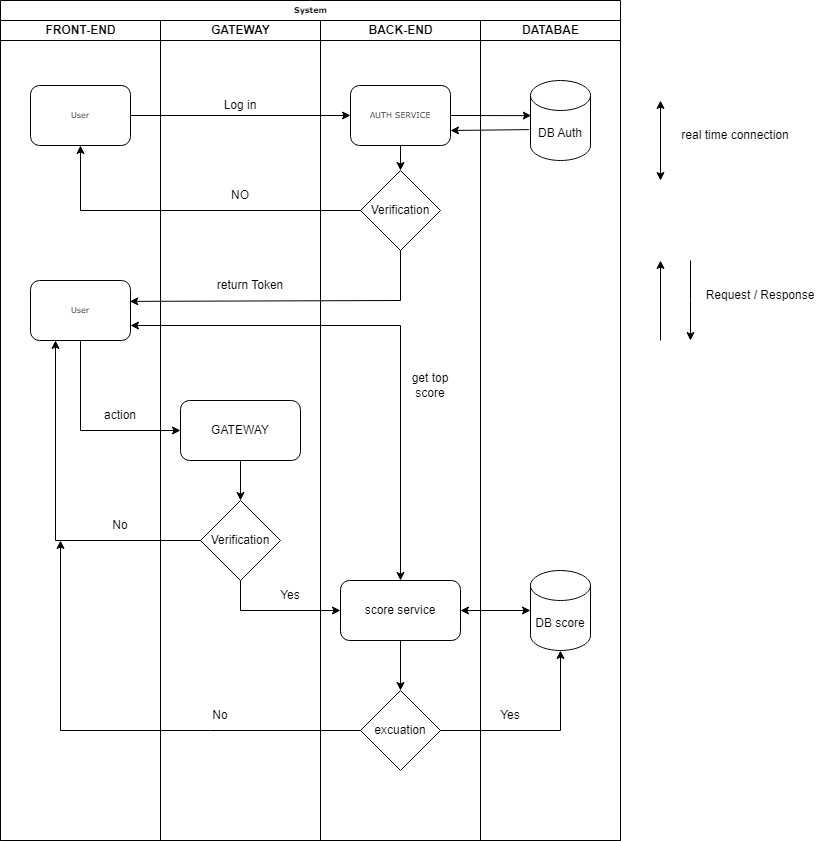

The diagram above was exported from draw.io. Its source (the exported page's mxGraphModel, read from the mxfile embedded in the PNG):
<mxGraphModel dx="1969" dy="868" grid="1" gridSize="10" guides="1" tooltips="1" connect="1" arrows="1" fold="1" page="1" pageScale="1" pageWidth="850" pageHeight="1100" math="0" shadow="0">
  <root>
    <mxCell id="0" />
    <mxCell id="1" parent="0" />
    <mxCell id="VnDpDue5ifwQL9TlQaeQ-1" value="System" style="swimlane;html=1;childLayout=stackLayout;startSize=20;rounded=0;shadow=0;labelBackgroundColor=none;strokeWidth=1;fontFamily=Verdana;fontSize=8;align=center;" parent="1" vertex="1">
      <mxGeometry x="20" y="100" width="620" height="840" as="geometry" />
    </mxCell>
    <mxCell id="VnDpDue5ifwQL9TlQaeQ-21" value="FRONT-END" style="swimlane;html=1;startSize=20;" parent="VnDpDue5ifwQL9TlQaeQ-1" vertex="1">
      <mxGeometry y="20" width="160" height="820" as="geometry" />
    </mxCell>
    <mxCell id="VnDpDue5ifwQL9TlQaeQ-22" value="User" style="rounded=1;whiteSpace=wrap;html=1;shadow=0;labelBackgroundColor=none;strokeWidth=1;fontFamily=Verdana;fontSize=8;align=center;" parent="VnDpDue5ifwQL9TlQaeQ-21" vertex="1">
      <mxGeometry x="30" y="65" width="100" height="60" as="geometry" />
    </mxCell>
    <mxCell id="bXYXvkxQ0xS0plyRhYqI-13" value="User" style="rounded=1;whiteSpace=wrap;html=1;shadow=0;labelBackgroundColor=none;strokeWidth=1;fontFamily=Verdana;fontSize=8;align=center;" parent="VnDpDue5ifwQL9TlQaeQ-21" vertex="1">
      <mxGeometry x="30" y="260" width="100" height="60" as="geometry" />
    </mxCell>
    <mxCell id="a605rMi7eWbO8drowD6U-4" value="action" style="text;html=1;align=center;verticalAlign=middle;whiteSpace=wrap;rounded=0;" parent="VnDpDue5ifwQL9TlQaeQ-21" vertex="1">
      <mxGeometry x="90" y="380" width="60" height="30" as="geometry" />
    </mxCell>
    <mxCell id="a605rMi7eWbO8drowD6U-6" value="No" style="text;html=1;align=center;verticalAlign=middle;whiteSpace=wrap;rounded=0;" parent="VnDpDue5ifwQL9TlQaeQ-21" vertex="1">
      <mxGeometry x="90" y="490" width="60" height="30" as="geometry" />
    </mxCell>
    <mxCell id="VnDpDue5ifwQL9TlQaeQ-23" value="GATEWAY" style="swimlane;html=1;startSize=20;" parent="VnDpDue5ifwQL9TlQaeQ-1" vertex="1">
      <mxGeometry x="160" y="20" width="160" height="820" as="geometry" />
    </mxCell>
    <mxCell id="bXYXvkxQ0xS0plyRhYqI-5" value="NO" style="text;html=1;align=center;verticalAlign=middle;whiteSpace=wrap;rounded=0;" parent="VnDpDue5ifwQL9TlQaeQ-23" vertex="1">
      <mxGeometry x="50" y="160" width="60" height="30" as="geometry" />
    </mxCell>
    <mxCell id="bXYXvkxQ0xS0plyRhYqI-7" value="Log in" style="text;html=1;align=center;verticalAlign=middle;whiteSpace=wrap;rounded=0;" parent="VnDpDue5ifwQL9TlQaeQ-23" vertex="1">
      <mxGeometry x="50" y="70" width="60" height="30" as="geometry" />
    </mxCell>
    <mxCell id="bXYXvkxQ0xS0plyRhYqI-15" value="return Token" style="text;html=1;align=center;verticalAlign=middle;whiteSpace=wrap;rounded=0;" parent="VnDpDue5ifwQL9TlQaeQ-23" vertex="1">
      <mxGeometry x="50" y="250" width="80" height="30" as="geometry" />
    </mxCell>
    <mxCell id="bXYXvkxQ0xS0plyRhYqI-16" value="GATEWAY" style="rounded=1;whiteSpace=wrap;html=1;" parent="VnDpDue5ifwQL9TlQaeQ-23" vertex="1">
      <mxGeometry x="20" y="380" width="120" height="60" as="geometry" />
    </mxCell>
    <mxCell id="bXYXvkxQ0xS0plyRhYqI-18" value="Verification" style="rhombus;whiteSpace=wrap;html=1;" parent="VnDpDue5ifwQL9TlQaeQ-23" vertex="1">
      <mxGeometry x="40" y="480" width="80" height="80" as="geometry" />
    </mxCell>
    <mxCell id="bXYXvkxQ0xS0plyRhYqI-19" value="" style="endArrow=classic;html=1;rounded=0;exitX=0.5;exitY=1;exitDx=0;exitDy=0;entryX=0.5;entryY=0;entryDx=0;entryDy=0;" parent="VnDpDue5ifwQL9TlQaeQ-23" source="bXYXvkxQ0xS0plyRhYqI-16" target="bXYXvkxQ0xS0plyRhYqI-18" edge="1">
      <mxGeometry width="50" height="50" relative="1" as="geometry">
        <mxPoint x="220" y="490" as="sourcePoint" />
        <mxPoint x="270" y="440" as="targetPoint" />
      </mxGeometry>
    </mxCell>
    <mxCell id="bXYXvkxQ0xS0plyRhYqI-22" value="Yes" style="text;html=1;align=center;verticalAlign=middle;whiteSpace=wrap;rounded=0;" parent="VnDpDue5ifwQL9TlQaeQ-23" vertex="1">
      <mxGeometry x="100" y="560" width="60" height="30" as="geometry" />
    </mxCell>
    <mxCell id="uALCnENZs-alnATQGoRl-4" value="No" style="text;html=1;align=center;verticalAlign=middle;whiteSpace=wrap;rounded=0;" parent="VnDpDue5ifwQL9TlQaeQ-23" vertex="1">
      <mxGeometry x="30" y="680" width="60" height="30" as="geometry" />
    </mxCell>
    <mxCell id="uALCnENZs-alnATQGoRl-3" value="" style="endArrow=classic;html=1;rounded=0;exitX=0;exitY=0.5;exitDx=0;exitDy=0;" parent="VnDpDue5ifwQL9TlQaeQ-23" edge="1">
      <mxGeometry width="50" height="50" relative="1" as="geometry">
        <mxPoint x="200" y="710" as="sourcePoint" />
        <mxPoint x="-100" y="520" as="targetPoint" />
        <Array as="points">
          <mxPoint x="50" y="710" />
          <mxPoint x="-100" y="710" />
        </Array>
      </mxGeometry>
    </mxCell>
    <mxCell id="VnDpDue5ifwQL9TlQaeQ-28" value="BACK-END" style="swimlane;html=1;startSize=20;" parent="VnDpDue5ifwQL9TlQaeQ-1" vertex="1">
      <mxGeometry x="320" y="20" width="160" height="820" as="geometry" />
    </mxCell>
    <mxCell id="bXYXvkxQ0xS0plyRhYqI-1" value="AUTH SERVICE" style="rounded=1;whiteSpace=wrap;html=1;shadow=0;labelBackgroundColor=none;strokeWidth=1;fontFamily=Verdana;fontSize=8;align=center;" parent="VnDpDue5ifwQL9TlQaeQ-28" vertex="1">
      <mxGeometry x="30" y="65" width="100" height="60" as="geometry" />
    </mxCell>
    <mxCell id="bXYXvkxQ0xS0plyRhYqI-3" value="Verification" style="rhombus;whiteSpace=wrap;html=1;" parent="VnDpDue5ifwQL9TlQaeQ-28" vertex="1">
      <mxGeometry x="40" y="150" width="80" height="80" as="geometry" />
    </mxCell>
    <mxCell id="bXYXvkxQ0xS0plyRhYqI-6" value="" style="endArrow=classic;html=1;rounded=0;exitX=0.5;exitY=1;exitDx=0;exitDy=0;entryX=0.5;entryY=0;entryDx=0;entryDy=0;" parent="VnDpDue5ifwQL9TlQaeQ-28" source="bXYXvkxQ0xS0plyRhYqI-1" target="bXYXvkxQ0xS0plyRhYqI-3" edge="1">
      <mxGeometry width="50" height="50" relative="1" as="geometry">
        <mxPoint x="220" y="150" as="sourcePoint" />
        <mxPoint x="270" y="100" as="targetPoint" />
      </mxGeometry>
    </mxCell>
    <mxCell id="bXYXvkxQ0xS0plyRhYqI-20" value="score service" style="rounded=1;whiteSpace=wrap;html=1;" parent="VnDpDue5ifwQL9TlQaeQ-28" vertex="1">
      <mxGeometry x="20" y="560" width="120" height="60" as="geometry" />
    </mxCell>
    <mxCell id="a605rMi7eWbO8drowD6U-2" value="get top score" style="text;html=1;align=center;verticalAlign=middle;whiteSpace=wrap;rounded=0;" parent="VnDpDue5ifwQL9TlQaeQ-28" vertex="1">
      <mxGeometry x="80" y="350" width="60" height="30" as="geometry" />
    </mxCell>
    <mxCell id="uALCnENZs-alnATQGoRl-1" value="excuation" style="rhombus;whiteSpace=wrap;html=1;" parent="VnDpDue5ifwQL9TlQaeQ-28" vertex="1">
      <mxGeometry x="40" y="670" width="80" height="80" as="geometry" />
    </mxCell>
    <mxCell id="uALCnENZs-alnATQGoRl-2" value="" style="endArrow=classic;html=1;rounded=0;exitX=0.5;exitY=1;exitDx=0;exitDy=0;entryX=0.5;entryY=0;entryDx=0;entryDy=0;" parent="VnDpDue5ifwQL9TlQaeQ-28" source="bXYXvkxQ0xS0plyRhYqI-20" target="uALCnENZs-alnATQGoRl-1" edge="1">
      <mxGeometry width="50" height="50" relative="1" as="geometry">
        <mxPoint x="-80" y="690" as="sourcePoint" />
        <mxPoint x="-30" y="640" as="targetPoint" />
      </mxGeometry>
    </mxCell>
    <mxCell id="VnDpDue5ifwQL9TlQaeQ-37" value="DATABAE" style="swimlane;html=1;startSize=20;" parent="VnDpDue5ifwQL9TlQaeQ-1" vertex="1">
      <mxGeometry x="480" y="20" width="140" height="820" as="geometry" />
    </mxCell>
    <mxCell id="bXYXvkxQ0xS0plyRhYqI-23" value="DB score" style="shape=cylinder3;whiteSpace=wrap;html=1;boundedLbl=1;backgroundOutline=1;size=15;" parent="VnDpDue5ifwQL9TlQaeQ-37" vertex="1">
      <mxGeometry x="50" y="550" width="60" height="80" as="geometry" />
    </mxCell>
    <mxCell id="uALCnENZs-alnATQGoRl-6" value="Yes" style="text;html=1;align=center;verticalAlign=middle;whiteSpace=wrap;rounded=0;" parent="VnDpDue5ifwQL9TlQaeQ-37" vertex="1">
      <mxGeometry y="680" width="60" height="30" as="geometry" />
    </mxCell>
    <mxCell id="uALCnENZs-alnATQGoRl-7" value="DB Auth" style="shape=cylinder3;whiteSpace=wrap;html=1;boundedLbl=1;backgroundOutline=1;size=15;" parent="VnDpDue5ifwQL9TlQaeQ-37" vertex="1">
      <mxGeometry x="50" y="60" width="60" height="80" as="geometry" />
    </mxCell>
    <mxCell id="bXYXvkxQ0xS0plyRhYqI-2" value="" style="endArrow=classic;html=1;rounded=0;exitX=1;exitY=0.5;exitDx=0;exitDy=0;entryX=0;entryY=0.5;entryDx=0;entryDy=0;" parent="VnDpDue5ifwQL9TlQaeQ-1" source="VnDpDue5ifwQL9TlQaeQ-22" target="bXYXvkxQ0xS0plyRhYqI-1" edge="1">
      <mxGeometry width="50" height="50" relative="1" as="geometry">
        <mxPoint x="220" y="140" as="sourcePoint" />
        <mxPoint x="270" y="90" as="targetPoint" />
      </mxGeometry>
    </mxCell>
    <mxCell id="bXYXvkxQ0xS0plyRhYqI-4" value="" style="endArrow=classic;html=1;rounded=0;exitX=0;exitY=0.5;exitDx=0;exitDy=0;entryX=0.5;entryY=1;entryDx=0;entryDy=0;" parent="VnDpDue5ifwQL9TlQaeQ-1" source="bXYXvkxQ0xS0plyRhYqI-3" target="VnDpDue5ifwQL9TlQaeQ-22" edge="1">
      <mxGeometry width="50" height="50" relative="1" as="geometry">
        <mxPoint x="340" y="300" as="sourcePoint" />
        <mxPoint x="390" y="250" as="targetPoint" />
        <Array as="points">
          <mxPoint x="80" y="210" />
        </Array>
      </mxGeometry>
    </mxCell>
    <mxCell id="bXYXvkxQ0xS0plyRhYqI-9" value="" style="endArrow=classic;html=1;rounded=0;exitX=1;exitY=0.5;exitDx=0;exitDy=0;entryX=0.013;entryY=0.439;entryDx=0;entryDy=0;entryPerimeter=0;" parent="VnDpDue5ifwQL9TlQaeQ-1" source="bXYXvkxQ0xS0plyRhYqI-1" target="uALCnENZs-alnATQGoRl-7" edge="1">
      <mxGeometry width="50" height="50" relative="1" as="geometry">
        <mxPoint x="530" y="240" as="sourcePoint" />
        <mxPoint x="500" y="115" as="targetPoint" />
      </mxGeometry>
    </mxCell>
    <mxCell id="bXYXvkxQ0xS0plyRhYqI-11" value="" style="endArrow=classic;html=1;rounded=0;exitX=-0.026;exitY=0.614;exitDx=0;exitDy=0;entryX=1;entryY=0.75;entryDx=0;entryDy=0;exitPerimeter=0;" parent="VnDpDue5ifwQL9TlQaeQ-1" source="uALCnENZs-alnATQGoRl-7" target="bXYXvkxQ0xS0plyRhYqI-1" edge="1">
      <mxGeometry width="50" height="50" relative="1" as="geometry">
        <mxPoint x="500" y="130" as="sourcePoint" />
        <mxPoint x="559.9999999999998" y="180" as="targetPoint" />
      </mxGeometry>
    </mxCell>
    <mxCell id="bXYXvkxQ0xS0plyRhYqI-14" value="" style="endArrow=classic;html=1;rounded=0;exitX=0.5;exitY=1;exitDx=0;exitDy=0;entryX=0.993;entryY=0.348;entryDx=0;entryDy=0;entryPerimeter=0;" parent="VnDpDue5ifwQL9TlQaeQ-1" source="bXYXvkxQ0xS0plyRhYqI-3" target="bXYXvkxQ0xS0plyRhYqI-13" edge="1">
      <mxGeometry width="50" height="50" relative="1" as="geometry">
        <mxPoint x="390" y="350" as="sourcePoint" />
        <mxPoint x="440" y="300" as="targetPoint" />
        <Array as="points">
          <mxPoint x="400" y="300" />
        </Array>
      </mxGeometry>
    </mxCell>
    <mxCell id="bXYXvkxQ0xS0plyRhYqI-17" value="" style="endArrow=classic;html=1;rounded=0;exitX=0.5;exitY=1;exitDx=0;exitDy=0;entryX=0;entryY=0.5;entryDx=0;entryDy=0;" parent="VnDpDue5ifwQL9TlQaeQ-1" source="bXYXvkxQ0xS0plyRhYqI-13" target="bXYXvkxQ0xS0plyRhYqI-16" edge="1">
      <mxGeometry width="50" height="50" relative="1" as="geometry">
        <mxPoint x="70" y="420" as="sourcePoint" />
        <mxPoint x="120" y="370" as="targetPoint" />
        <Array as="points">
          <mxPoint x="80" y="430" />
        </Array>
      </mxGeometry>
    </mxCell>
    <mxCell id="bXYXvkxQ0xS0plyRhYqI-21" value="" style="endArrow=classic;html=1;rounded=0;exitX=0.5;exitY=1;exitDx=0;exitDy=0;entryX=0;entryY=0.5;entryDx=0;entryDy=0;" parent="VnDpDue5ifwQL9TlQaeQ-1" source="bXYXvkxQ0xS0plyRhYqI-18" target="bXYXvkxQ0xS0plyRhYqI-20" edge="1">
      <mxGeometry width="50" height="50" relative="1" as="geometry">
        <mxPoint x="270" y="620" as="sourcePoint" />
        <mxPoint x="280" y="600" as="targetPoint" />
        <Array as="points">
          <mxPoint x="240" y="610" />
        </Array>
      </mxGeometry>
    </mxCell>
    <mxCell id="a605rMi7eWbO8drowD6U-1" value="" style="endArrow=classic;startArrow=classic;html=1;rounded=0;exitX=1;exitY=0.75;exitDx=0;exitDy=0;entryX=0.5;entryY=0;entryDx=0;entryDy=0;" parent="VnDpDue5ifwQL9TlQaeQ-1" source="bXYXvkxQ0xS0plyRhYqI-13" target="bXYXvkxQ0xS0plyRhYqI-20" edge="1">
      <mxGeometry width="50" height="50" relative="1" as="geometry">
        <mxPoint x="400" y="380" as="sourcePoint" />
        <mxPoint x="450" y="330" as="targetPoint" />
        <Array as="points">
          <mxPoint x="400" y="325" />
        </Array>
      </mxGeometry>
    </mxCell>
    <mxCell id="a605rMi7eWbO8drowD6U-3" value="" style="endArrow=classic;startArrow=classic;html=1;rounded=0;exitX=1;exitY=0.5;exitDx=0;exitDy=0;entryX=0;entryY=0.5;entryDx=0;entryDy=0;entryPerimeter=0;" parent="VnDpDue5ifwQL9TlQaeQ-1" source="bXYXvkxQ0xS0plyRhYqI-20" target="bXYXvkxQ0xS0plyRhYqI-23" edge="1">
      <mxGeometry width="50" height="50" relative="1" as="geometry">
        <mxPoint x="570" y="720" as="sourcePoint" />
        <mxPoint x="620" y="670" as="targetPoint" />
      </mxGeometry>
    </mxCell>
    <mxCell id="a605rMi7eWbO8drowD6U-5" value="" style="endArrow=classic;html=1;rounded=0;exitX=0;exitY=0.5;exitDx=0;exitDy=0;entryX=0.25;entryY=1;entryDx=0;entryDy=0;" parent="VnDpDue5ifwQL9TlQaeQ-1" source="bXYXvkxQ0xS0plyRhYqI-18" target="bXYXvkxQ0xS0plyRhYqI-13" edge="1">
      <mxGeometry width="50" height="50" relative="1" as="geometry">
        <mxPoint x="50" y="540" as="sourcePoint" />
        <mxPoint x="100" y="490" as="targetPoint" />
        <Array as="points">
          <mxPoint x="55" y="540" />
        </Array>
      </mxGeometry>
    </mxCell>
    <mxCell id="uALCnENZs-alnATQGoRl-5" value="" style="endArrow=classic;html=1;rounded=0;exitX=1;exitY=0.5;exitDx=0;exitDy=0;entryX=0.5;entryY=1;entryDx=0;entryDy=0;entryPerimeter=0;" parent="VnDpDue5ifwQL9TlQaeQ-1" source="uALCnENZs-alnATQGoRl-1" target="bXYXvkxQ0xS0plyRhYqI-23" edge="1">
      <mxGeometry width="50" height="50" relative="1" as="geometry">
        <mxPoint x="540" y="780" as="sourcePoint" />
        <mxPoint x="590" y="730" as="targetPoint" />
        <Array as="points">
          <mxPoint x="560" y="730" />
        </Array>
      </mxGeometry>
    </mxCell>
    <mxCell id="W2SISjyLfctUHSaYoTvr-1" value="" style="endArrow=classic;startArrow=classic;html=1;rounded=0;" edge="1" parent="1">
      <mxGeometry width="50" height="50" relative="1" as="geometry">
        <mxPoint x="680" y="280" as="sourcePoint" />
        <mxPoint x="680" y="200" as="targetPoint" />
      </mxGeometry>
    </mxCell>
    <mxCell id="W2SISjyLfctUHSaYoTvr-2" value="" style="endArrow=classic;html=1;rounded=0;" edge="1" parent="1">
      <mxGeometry width="50" height="50" relative="1" as="geometry">
        <mxPoint x="680" y="440" as="sourcePoint" />
        <mxPoint x="680" y="360" as="targetPoint" />
      </mxGeometry>
    </mxCell>
    <mxCell id="W2SISjyLfctUHSaYoTvr-3" value="" style="endArrow=classic;html=1;rounded=0;" edge="1" parent="1">
      <mxGeometry width="50" height="50" relative="1" as="geometry">
        <mxPoint x="710" y="360" as="sourcePoint" />
        <mxPoint x="710" y="440" as="targetPoint" />
        <Array as="points">
          <mxPoint x="710" y="400" />
        </Array>
      </mxGeometry>
    </mxCell>
    <mxCell id="W2SISjyLfctUHSaYoTvr-4" value="real time connection" style="text;html=1;align=center;verticalAlign=middle;whiteSpace=wrap;rounded=0;" vertex="1" parent="1">
      <mxGeometry x="700" y="220" width="110" height="30" as="geometry" />
    </mxCell>
    <mxCell id="W2SISjyLfctUHSaYoTvr-5" value="Request / Response" style="text;html=1;align=center;verticalAlign=middle;whiteSpace=wrap;rounded=0;" vertex="1" parent="1">
      <mxGeometry x="720" y="380" width="120" height="30" as="geometry" />
    </mxCell>
  </root>
</mxGraphModel>